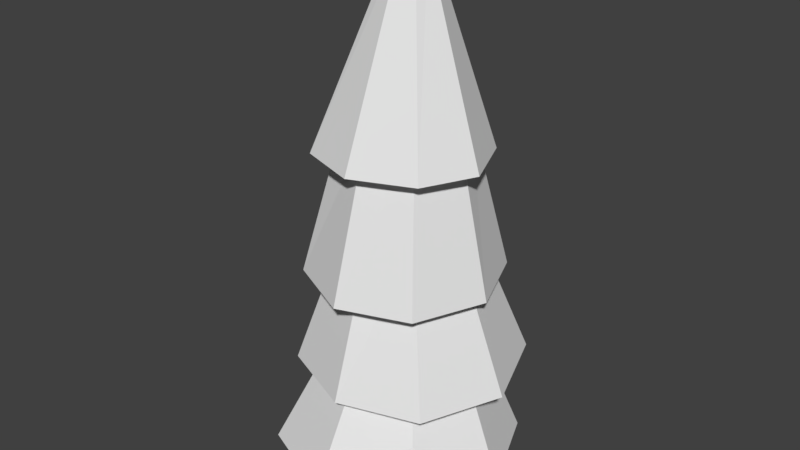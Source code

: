 # Source: tree_4.blend  (saved by Blender 2.79.0; exported with 4.5.12 LTS)
import bpy
from mathutils import Matrix  # noqa: F401  (used for matrix-valued properties, if any)

bpy.ops.wm.read_factory_settings(use_empty=True)
scene = bpy.context.scene
scene.name = 'Scene'

# ---- collections
col_collection_1 = bpy.data.collections.new('Collection 1'); scene.collection.children.link(col_collection_1)

# ---- world
world_world = bpy.data.worlds.new('World'); scene.world = world_world
world_world.color = (0.05088, 0.05088, 0.05088)
world_world.use_sun_shadow = False
world_world.sun_shadow_jitter_overblur = 0.0
world_world.cycles.sampling_method = 'MANUAL'

# ---- meshes
me_cylinder_002 = bpy.data.meshes.new('Cylinder.002')
me_cylinder_002.from_pydata([(0.08304, 0.2329, 1.915), (0.2477, 0.1647, 1.915), (0.316, -4.327e-09, 1.915), (0.2477, -0.1647, 1.915), (0.08304, -0.2329, 1.915), (-0.08166, -0.1647, 1.915), (-0.1499, 8.632e-09, 1.915), (-0.08166, 0.1647, 1.915), (-0.6091, -0.6091, 1.326), (-0.6091, -0.6091, 0.9152), (-0.6091, -0.6091, 0.5451), (-0.6091, -0.6091, 0.1493), (-8.982e-08, -0.8614, 0.1493), (-6.516e-08, -0.8614, 0.5451), (-4.05e-08, -0.8614, 0.9152), (-1.584e-08, -0.8614, 1.326), (0.6091, -0.6091, 1.326), (0.6091, -0.6091, 0.9152), (0.6091, -0.6091, 0.5451), (0.6091, -0.6091, 0.1493), (0.8614, -3.611e-08, 0.1493), (0.8614, -3.611e-08, 0.5451), (0.8614, -3.611e-08, 0.9152), (0.8614, -3.611e-08, 1.326), (0.6091, 0.6091, 1.326), (0.6091, 0.6769, 0.9152), (0.6091, 0.6091, 0.5451), (0.6091, 0.6091, 0.1493), (-1.451e-08, 0.8614, 0.1493), (1.015e-08, 0.8614, 0.5451), (3.481e-08, 0.8614, 0.9152), (5.947e-08, 0.9292, 1.326), (-0.6091, 0.6091, 0.1493), (-0.6091, 0.5503, 0.5451), (-0.6091, 0.5503, 0.9152), (-0.6091, 0.6091, 1.326), (-0.8614, -0.05884, 1.326), (-0.8614, 1.182e-08, 0.9152), (-0.8614, 1.182e-08, 0.5451), (-0.8614, 1.182e-08, 0.1493), (-5.602e-08, -1.31, 1.189), (1.316, -0.1209, 1.189), (5.899e-08, 1.195, 1.189), (-0.9302, 0.8093, 1.189), (-0.9302, -0.9923, 1.189), (0.9302, -0.9245, 1.189), (0.9302, 0.8093, 1.189), (-1.316, -0.0621, 1.189), (-1.141, -1.012, 0.7134), (-0.06092, -1.528, 0.7134), (1.019, -1.139, 0.7134), (1.467, -0.05884, 0.7134), (1.019, 1.08, 0.7134), (-0.06092, 1.595, 0.7134), (-1.141, 1.089, 0.7134), (-1.588, 0.008971, 0.7134), (-1.246, -1.107, 0.3384), (-1.279e-07, -1.623, 0.3384), (1.246, -1.234, 0.3384), (1.761, 0.01167, 0.3384), (1.246, 1.384, 0.3384), (2.61e-08, 1.832, 0.3384), (-1.246, 1.325, 0.3384), (-1.761, 0.1383, 0.3384), (-1.451, -1.421, -0.01389), (-0.09186, -1.984, -0.01389), (1.267, -1.421, -0.01389), (1.83, -0.1208, -0.01389), (1.267, 1.238, -0.01389), (-0.09186, 1.86, -0.01389), (-1.451, 1.238, -0.01389), (-2.013, -0.062, -0.01389)], [], [(0, 7, 6, 5, 4, 3, 2, 1), (32, 28, 27, 20, 19, 12, 11, 39), (47, 43, 35, 36), (55, 54, 34, 37), (63, 62, 33, 38), (71, 70, 32, 39), (46, 41, 23, 24), (52, 51, 22, 25), (60, 59, 21, 26), (68, 67, 20, 27), (45, 40, 15, 16), (50, 49, 14, 17), (58, 57, 13, 18), (66, 65, 12, 19), (44, 47, 36, 8), (48, 55, 37, 9), (56, 63, 38, 10), (64, 71, 39, 11), (43, 42, 31, 35), (54, 53, 30, 34), (62, 61, 29, 33), (70, 69, 28, 32), (42, 46, 24, 31), (53, 52, 25, 30), (61, 60, 26, 29), (69, 68, 27, 28), (41, 45, 16, 23), (51, 50, 17, 22), (59, 58, 18, 21), (67, 66, 19, 20), (40, 44, 8, 15), (49, 48, 9, 14), (57, 56, 10, 13), (65, 64, 11, 12), (4, 5, 44, 40), (2, 3, 45, 41), (0, 1, 46, 42), (7, 0, 42, 43), (5, 6, 47, 44), (3, 4, 40, 45), (1, 2, 41, 46), (6, 7, 43, 47), (15, 8, 48, 49), (23, 16, 50, 51), (31, 24, 52, 53), (35, 31, 53, 54), (8, 36, 55, 48), (16, 15, 49, 50), (24, 23, 51, 52), (36, 35, 54, 55), (14, 9, 56, 57), (22, 17, 58, 59), (30, 25, 60, 61), (34, 30, 61, 62), (9, 37, 63, 56), (17, 14, 57, 58), (25, 22, 59, 60), (37, 34, 62, 63), (13, 10, 64, 65), (21, 18, 66, 67), (29, 26, 68, 69), (33, 29, 69, 70), (10, 38, 71, 64), (18, 13, 65, 66), (26, 21, 67, 68), (38, 33, 70, 71)])
me_cylinder_002.use_remesh_preserve_volume = False
me_cylinder_002.use_remesh_preserve_attributes = False
me_cylinder_002.use_mirror_vertex_groups = False
me_cylinder_002.update()
me_cylinder_001 = bpy.data.meshes.new('Cylinder.001')
me_cylinder_001.from_pydata([(8.413e-08, 0.8614, 0.1357), (0.6091, 0.6091, 0.1357), (0.8614, -3.611e-08, 0.1357), (0.6091, -0.6091, 0.1357), (8.825e-09, -0.8614, 0.1357), (-0.6091, -0.6091, 0.1357), (-0.8614, 1.182e-08, 0.1357), (-0.6091, 0.6091, 0.1357), (-3.917e-08, 0.8614, -0.1357), (0.6091, 0.6091, -0.1357), (0.8614, -3.611e-08, -0.1357), (0.6091, -0.6091, -0.1357), (-1.145e-07, -0.8614, -0.1357), (-0.6091, -0.6091, -0.1357), (-0.8614, 1.182e-08, -0.1357), (-0.6091, 0.6091, -0.1357)], [], [(0, 7, 6, 5, 4, 3, 2, 1), (8, 9, 10, 11, 12, 13, 14, 15), (4, 5, 13, 12), (2, 3, 11, 10), (0, 1, 9, 8), (7, 0, 8, 15), (5, 6, 14, 13), (3, 4, 12, 11), (1, 2, 10, 9), (6, 7, 15, 14)])
me_cylinder_001.use_remesh_preserve_volume = False
me_cylinder_001.use_remesh_preserve_attributes = False
me_cylinder_001.use_mirror_vertex_groups = False
me_cylinder_001.update()

# ---- objects
ob_top = bpy.data.objects.new('top', me_cylinder_002)
ob_trunk = bpy.data.objects.new('trunk', me_cylinder_001)

# ---- transforms, parenting, visibility, modifiers, constraints
ob_top.location = (-4.47e-08, 1.863e-09, 0.2286)
ob_top.scale = (0.5, 0.5, 2.0)
ob_top.lineart.crease_threshold = 0.0
ob_trunk.location = (-4.47e-08, 1.863e-09, 0.2286)
ob_trunk.scale = (0.5, 0.5, 2.0)
ob_trunk.lineart.crease_threshold = 0.0

# ---- collection membership
col_collection_1.objects.link(ob_top)
col_collection_1.objects.link(ob_trunk)

# ---- scene / render settings (as saved in the file)
scene.frame_start = 1; scene.frame_end = 250; scene.frame_set(2)
scene.render.engine = 'BLENDER_EEVEE_NEXT'
scene.render.resolution_percentage = 50
scene.render.dither_intensity = 0.0
scene.cycles.use_denoising = False
scene.cycles.samples = 128
scene.cycles.sampling_pattern = 'TABULATED_SOBOL'
scene.cycles.use_adaptive_sampling = False
scene.cycles.use_light_tree = False
scene.cycles.blur_glossy = 0.0
scene.cycles.sample_clamp_indirect = 0.0
scene.view_settings.view_transform = 'Standard'
bpy.context.view_layer.update()

# ---- added for rendering (the .blend has no active camera and no usable light): camera, sun
cam_auto = bpy.data.cameras.new('AutoCamera')
cam_auto.lens = 50.0
cam_auto.sensor_width = 36.0
cam_auto.clip_end = 1000.0
ob_auto_camera = bpy.data.objects.new('AutoCamera', cam_auto)
scene.collection.objects.link(ob_auto_camera)
ob_auto_camera.location = (4.50567, -5.49292, 5.64896)
ob_auto_camera.rotation_euler = (1.09748, -7.21219e-08, 0.694738)
scene.camera = ob_auto_camera
light_auto_sun = bpy.data.lights.new('AutoSun', 'SUN')
light_auto_sun.energy = 3.0
light_auto_sun.angle = 0.0523599
ob_auto_sun = bpy.data.objects.new('AutoSun', light_auto_sun)
scene.collection.objects.link(ob_auto_sun)
ob_auto_sun.rotation_euler = (0.872665, 0.174533, 0.523599)
bpy.context.view_layer.update()
